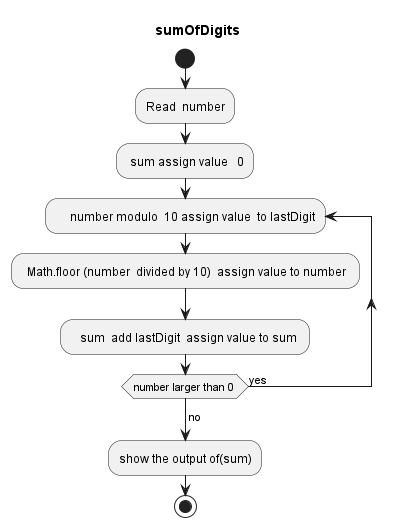

The diagram above was rendered by PlantUML. Its source (embedded in the PNG):
@startuml 
    title   sumOfDigits 
    start
    :Read  number;
    : sum assign value   0; 
    repeat:     number modulo  10 assign value  to lastDigit;
    :  Math.floor (number  divided by 10)  assign value to number ; 
    :   sum  add lastDigit  assign value to sum ;
    repeat  while (number larger than 0 ) is(yes)
    -> no ; 
    :show the output of(sum);
    stop
@enduml